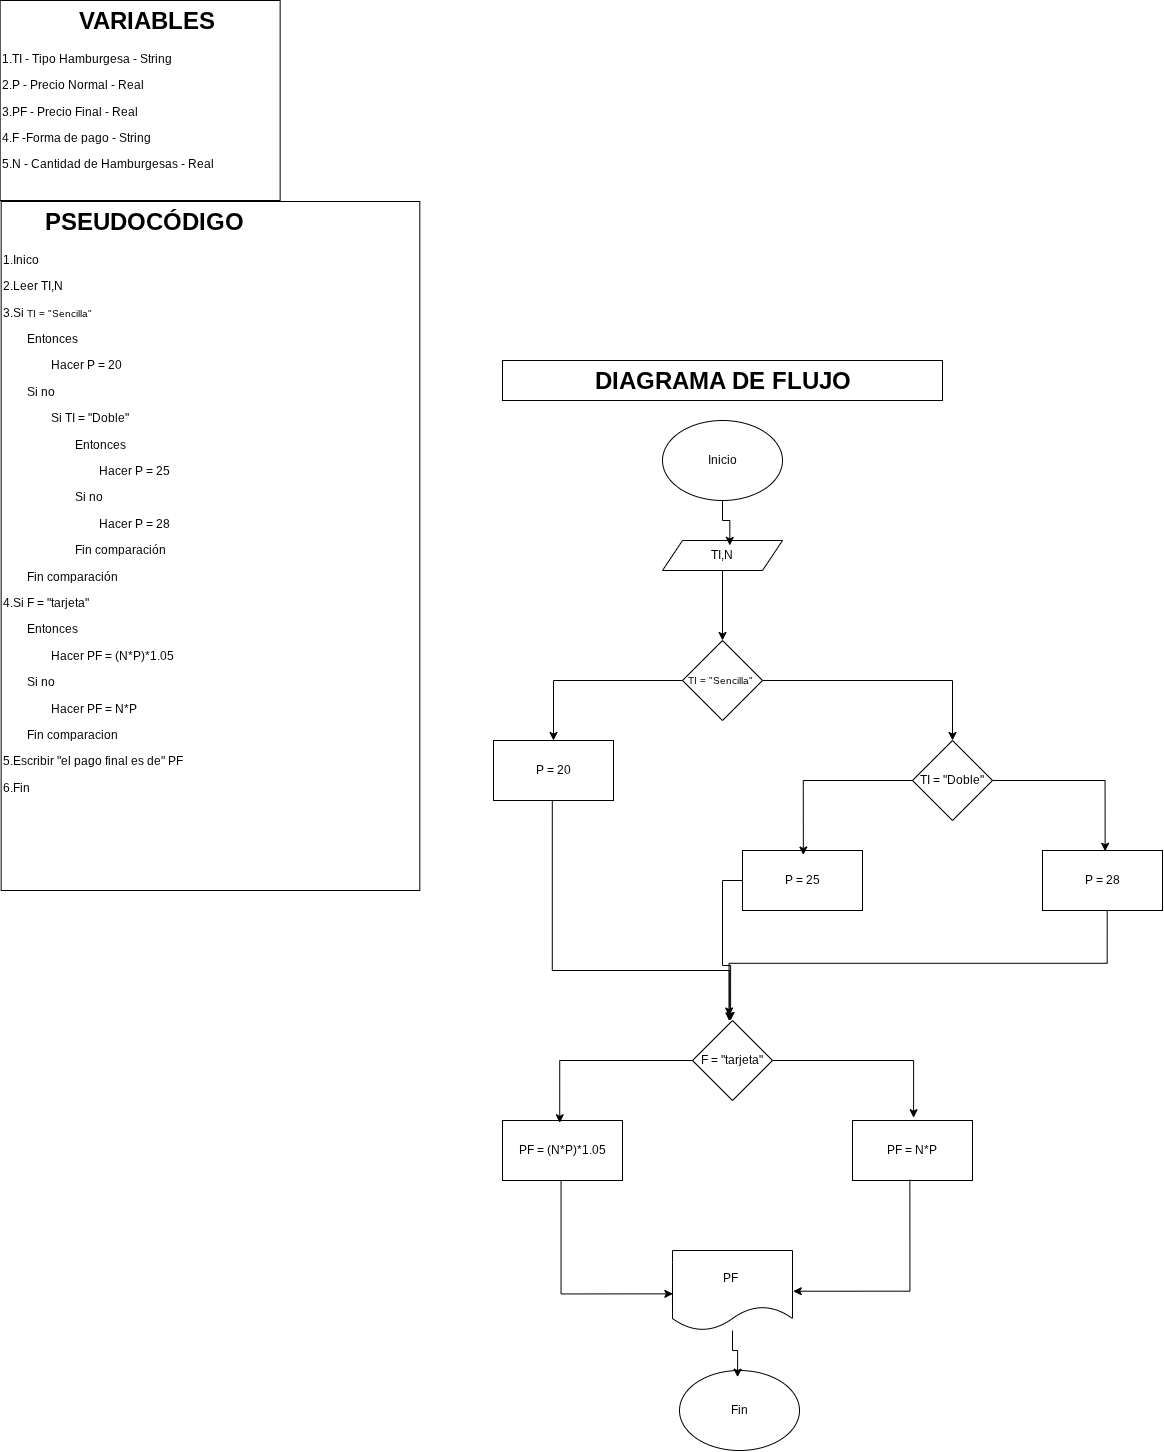

The diagram above was exported from draw.io. Its source (the exported page's mxGraphModel, read from the mxfile embedded in the PNG):
<mxGraphModel dx="656" dy="1648" grid="1" gridSize="10" guides="1" tooltips="1" connect="0" arrows="1" fold="1" page="1" pageScale="1" pageWidth="827" pageHeight="1169" math="0" shadow="0">
  <root>
    <mxCell id="0" />
    <mxCell id="1" parent="0" />
    <mxCell id="k9jTgIYDjOC77zluV-Ur-2" parent="1" style="text;html=1;whiteSpace=wrap;overflow=hidden;rounded=0;perimeterSpacing=1;strokeColor=default;" value="&lt;h1 style=&quot;text-align: center; margin-top: 0px;&quot;&gt;&amp;nbsp; &amp;nbsp; &amp;nbsp; PSEUDOCÓDIGO&lt;/h1&gt;&lt;p&gt;1.Inico&lt;/p&gt;&lt;p&gt;2.Leer&amp;nbsp;&lt;span style=&quot;text-align: center; background-color: transparent; color: light-dark(rgb(0, 0, 0), rgb(255, 255, 255));&quot;&gt;TI,N&lt;/span&gt;&lt;/p&gt;&lt;p&gt;3.Si&amp;nbsp;&lt;span style=&quot;font-size: 10px; background-color: transparent; color: light-dark(rgb(0, 0, 0), rgb(255, 255, 255));&quot;&gt;TI = &quot;Sencilla&quot; &lt;/span&gt;&lt;span style=&quot;background-color: transparent; white-space: nowrap; color: rgba(0, 0, 0, 0); font-family: monospace; font-size: 0px;&quot;&gt;%3CmxGraphModel%3E%3Croot%3E%3CmxCell%20id%3D%220%22%2F%3E%3CmxCell%20id%3D%221%22%20parent%3D%220%22%2F%3E%3CmxCell%20id%3D%222%22%20parent%3D%221%22%20style%3D%22rounded%3D0%3BwhiteSpace%3Dwrap%3Bhtml%3D1%3B%22%20value%3D%22C%3D%20A*70%22%20vertex%3D%221%22%3E%3CmxGeometry%20height%3D%2260%22%20width%3D%22120%22%20x%3D%22780%22%20y%3D%22525%22%20as%3D%22geometry%22%2F%3E%3C%2FmxCell%3E%3C%2Froot%3E%3C%2FmxGraphModel%3E&lt;/span&gt;&lt;span style=&quot;background-color: transparent; white-space: nowrap; color: rgba(0, 0, 0, 0); font-family: monospace; font-size: 0px;&quot;&gt;%3CmxGraphModel%3E%3Croot%3E%3CmxCell%20id%3D%220%22%2F%3E%3CmxCell%20id%3D%221%22%20parent%3D%220%22%2F%3E%3CmxCell%20id%3D%222%22%20parent%3D%221%22%20style%3D%22rounded%3D0%3BwhiteSpace%3Dwrap%3Bhtml%3D1%3B%22%20value%3D%22C%3D%20A*70%22%20vertex%3D%221%22%3E%3CmxGeometry%20height%3D%2260%22%20width%3D%22120%22%20x%3D%22780%22%20y%3D%22525%22%20as%3D%22geometry%22%2F%3E%3C%2FmxCell%3E%3C%2Froot%3E%3C%2FmxGraphModel%3E&lt;/span&gt;&lt;/p&gt;&lt;p&gt;&lt;span style=&quot;white-space: pre;&quot;&gt;&#09;&lt;/span&gt;Entonces&lt;br&gt;&lt;/p&gt;&lt;p&gt;&lt;span style=&quot;white-space: pre;&quot;&gt;&#09;&lt;/span&gt;&lt;span style=&quot;white-space: pre;&quot;&gt;&#09;&lt;/span&gt;Hacer P = 20&lt;/p&gt;&lt;p&gt;&lt;span style=&quot;background-color: transparent; color: light-dark(rgb(0, 0, 0), rgb(255, 255, 255)); white-space: pre;&quot;&gt;&#09;&lt;/span&gt;&lt;span style=&quot;background-color: transparent; color: light-dark(rgb(0, 0, 0), rgb(255, 255, 255));&quot;&gt;Si no&lt;/span&gt;&lt;/p&gt;&lt;p&gt;&lt;span style=&quot;white-space: pre;&quot;&gt;&#09;&lt;/span&gt;&lt;span style=&quot;white-space: pre;&quot;&gt;&#09;&lt;/span&gt;Si&amp;nbsp;&lt;span style=&quot;text-align: center;&quot;&gt;TI = &quot;Doble&quot;&lt;/span&gt;&lt;span style=&quot;background-color: transparent; color: light-dark(rgba(0, 0, 0, 0), rgba(237, 237, 237, 0)); font-family: monospace; font-size: 0px; white-space: nowrap;&quot;&gt;3CmxGraphModel%3E%3Croot%3E%3CmxCell%20id%3D%220%22%2F%3E%3CmxCell%20id%3D%221%22%20parent%3D%220%22%2F%3E%3CmxCell%20id%3D%222%22%20parent%3D%221%22%20style%3D%22rounded%3D0%3BwhiteSpace%3Dwrap%3Bhtml%3D1%3B%22%20value%3D%22C%3D%20A*95%22%20vertex%3D%221%22%3E%3CmxGeometry%20height%3D%2260%22%20width%3D%22120%22%20x%3D%22871%22%20y%3D%22660%22%20as%3D%22geometry%22%2F%3E%3C%2FmxCell%3E%3C%2Froot%3E%3C%2FmxGraphModel%3E&lt;/span&gt;&lt;/p&gt;&lt;p&gt;&lt;span style=&quot;white-space: pre;&quot;&gt;&#09;&lt;/span&gt;&lt;span style=&quot;white-space: pre;&quot;&gt;&#09;&lt;/span&gt;&lt;span style=&quot;white-space: pre;&quot;&gt;&#09;&lt;/span&gt;Entonces&lt;br&gt;&lt;/p&gt;&lt;p&gt;&lt;span style=&quot;white-space: pre;&quot;&gt;&#09;&lt;/span&gt;&lt;span style=&quot;white-space: pre;&quot;&gt;&#09;&lt;/span&gt;&lt;span style=&quot;white-space: pre;&quot;&gt;&#09;&lt;/span&gt;&lt;span style=&quot;white-space: pre;&quot;&gt;&#09;&lt;/span&gt;Hacer P = 25&lt;br&gt;&lt;/p&gt;&lt;p&gt;&lt;span style=&quot;white-space: pre;&quot;&gt;&#09;&lt;/span&gt;&lt;span style=&quot;white-space: pre;&quot;&gt;&#09;&lt;/span&gt;&lt;span style=&quot;white-space: pre;&quot;&gt;&#09;&lt;/span&gt;Si no&lt;br&gt;&lt;/p&gt;&lt;p&gt;&lt;span style=&quot;white-space: pre;&quot;&gt;&#09;&lt;/span&gt;&lt;span style=&quot;white-space: pre;&quot;&gt;&#09;&lt;/span&gt;&lt;span style=&quot;white-space: pre;&quot;&gt;&#09;&lt;span style=&quot;white-space: pre;&quot;&gt;&#09;&lt;/span&gt;Hacer P = 28&lt;/span&gt;&lt;/p&gt;&lt;p&gt;&lt;span style=&quot;background-color: transparent; color: light-dark(rgb(0, 0, 0), rgb(255, 255, 255)); text-align: center; white-space: pre;&quot;&gt;&#09;&lt;/span&gt;&lt;span style=&quot;background-color: transparent; color: light-dark(rgb(0, 0, 0), rgb(255, 255, 255)); text-align: center; white-space: pre;&quot;&gt;&#09;&lt;/span&gt;&lt;span style=&quot;background-color: transparent; color: light-dark(rgb(0, 0, 0), rgb(255, 255, 255)); text-align: center; white-space: pre;&quot;&gt;&#09;&lt;/span&gt;&lt;span style=&quot;background-color: transparent; color: light-dark(rgb(0, 0, 0), rgb(255, 255, 255)); text-align: center;&quot;&gt;Fin comparación&amp;nbsp;&lt;/span&gt;&lt;/p&gt;&lt;p&gt;&lt;span style=&quot;white-space: pre;&quot;&gt;&#09;&lt;/span&gt;Fin comparación&lt;/p&gt;&lt;p&gt;4.Si&amp;nbsp;&lt;span style=&quot;text-align: center; background-color: transparent; color: light-dark(rgb(0, 0, 0), rgb(255, 255, 255));&quot;&gt;F = &quot;tarjeta&quot;&lt;/span&gt;&lt;/p&gt;&lt;p&gt;&lt;span style=&quot;text-align: center; background-color: transparent; color: light-dark(rgb(0, 0, 0), rgb(255, 255, 255));&quot;&gt;&lt;span style=&quot;white-space: pre;&quot;&gt;&#09;&lt;/span&gt;Entonces&lt;br&gt;&lt;/span&gt;&lt;/p&gt;&lt;p&gt;&lt;span style=&quot;text-align: center; background-color: transparent; color: light-dark(rgb(0, 0, 0), rgb(255, 255, 255));&quot;&gt;&lt;span style=&quot;white-space: pre;&quot;&gt;&#09;&lt;/span&gt;&lt;span style=&quot;white-space: pre;&quot;&gt;&#09;&lt;/span&gt;Hacer&amp;nbsp;&lt;/span&gt;&lt;span style=&quot;background-color: transparent; color: light-dark(rgb(0, 0, 0), rgb(255, 255, 255));&quot;&gt;PF = (N*P)*1.05&amp;nbsp;&lt;/span&gt;&lt;span style=&quot;text-align: center; background-color: transparent; color: light-dark(rgb(0, 0, 0), rgb(255, 255, 255));&quot;&gt;&lt;br&gt;&lt;/span&gt;&lt;/p&gt;&lt;p&gt;&lt;span style=&quot;text-align: center; background-color: transparent; color: light-dark(rgb(0, 0, 0), rgb(255, 255, 255));&quot;&gt;&lt;span style=&quot;white-space: pre;&quot;&gt;&#09;&lt;/span&gt;Si no&lt;br&gt;&lt;/span&gt;&lt;/p&gt;&lt;p&gt;&lt;span style=&quot;text-align: center; background-color: transparent; color: light-dark(rgb(0, 0, 0), rgb(255, 255, 255));&quot;&gt;&lt;span style=&quot;white-space: pre;&quot;&gt;&#09;&lt;/span&gt;&lt;span style=&quot;white-space: pre;&quot;&gt;&#09;&lt;/span&gt;Hacer&amp;nbsp;&lt;/span&gt;&lt;span style=&quot;text-align: center; background-color: transparent; color: light-dark(rgb(0, 0, 0), rgb(255, 255, 255));&quot;&gt;PF = N*P&lt;/span&gt;&lt;span style=&quot;text-align: center; background-color: transparent; color: light-dark(rgb(0, 0, 0), rgb(255, 255, 255));&quot;&gt;&lt;br&gt;&lt;/span&gt;&lt;/p&gt;&lt;p&gt;&lt;span style=&quot;text-align: center; background-color: transparent; color: light-dark(rgb(0, 0, 0), rgb(255, 255, 255));&quot;&gt;&lt;span style=&quot;white-space: pre;&quot;&gt;&#09;&lt;/span&gt;Fin comparacion&amp;nbsp;&lt;br&gt;&lt;/span&gt;&lt;/p&gt;&lt;p&gt;&lt;span style=&quot;background-color: transparent; color: light-dark(rgb(0, 0, 0), rgb(255, 255, 255));&quot;&gt;5.Escribir &quot;el pago final es de&quot; PF&lt;/span&gt;&lt;/p&gt;&lt;p&gt;6.Fin&lt;/p&gt;&lt;p&gt;&lt;br&gt;&lt;/p&gt;" vertex="1">
      <mxGeometry height="689" width="418.65" x="28.65" y="-169" as="geometry" />
    </mxCell>
    <mxCell id="k9jTgIYDjOC77zluV-Ur-3" parent="1" style="text;html=1;whiteSpace=wrap;overflow=hidden;rounded=0;perimeterSpacing=1;strokeColor=default;" value="&lt;h1 style=&quot;text-align: center; margin-top: 0px;&quot;&gt;&amp;nbsp; &amp;nbsp; &amp;nbsp; &amp;nbsp; &amp;nbsp; &amp;nbsp;VARIABLES&lt;/h1&gt;&lt;p&gt;1.TI - Tipo Hamburgesa - String&lt;/p&gt;&lt;p&gt;2.P - Precio Normal - Real&lt;/p&gt;&lt;p&gt;&lt;span style=&quot;background-color: transparent; color: light-dark(rgb(0, 0, 0), rgb(255, 255, 255));&quot;&gt;3.PF - Precio Final - Real&amp;nbsp;&lt;/span&gt;&lt;/p&gt;&lt;p&gt;&lt;span style=&quot;background-color: transparent; color: light-dark(rgb(0, 0, 0), rgb(255, 255, 255));&quot;&gt;4.F -Forma de pago - String&lt;/span&gt;&lt;/p&gt;&lt;p&gt;5.N - Cantidad de Hamburgesas - Real&lt;/p&gt;" vertex="1">
      <mxGeometry height="200" width="280" x="27.650000000000002" y="-370" as="geometry" />
    </mxCell>
    <mxCell id="k9jTgIYDjOC77zluV-Ur-13" parent="1" style="text;html=1;whiteSpace=wrap;overflow=hidden;rounded=0;perimeterSpacing=1;strokeColor=default;" value="&lt;h1 style=&quot;text-align: center; margin-top: 0px;&quot;&gt;&amp;nbsp; &amp;nbsp; &amp;nbsp; &amp;nbsp; &amp;nbsp; &amp;nbsp; &amp;nbsp;DIAGRAMA DE FLUJO&lt;/h1&gt;&lt;p&gt;&lt;br&gt;&lt;/p&gt;" vertex="1">
      <mxGeometry height="40" width="440" x="530" y="-10" as="geometry" />
    </mxCell>
    <mxCell id="2aJer9b9ZElhH6_99oNj-1" edge="1" parent="1" source="k9jTgIYDjOC77zluV-Ur-20" style="edgeStyle=orthogonalEdgeStyle;rounded=0;orthogonalLoop=1;jettySize=auto;html=1;">
      <mxGeometry relative="1" as="geometry">
        <mxPoint x="750" y="270" as="targetPoint" />
      </mxGeometry>
    </mxCell>
    <mxCell id="k9jTgIYDjOC77zluV-Ur-20" parent="1" style="shape=parallelogram;perimeter=parallelogramPerimeter;whiteSpace=wrap;html=1;fixedSize=1;" value="TI,N" vertex="1">
      <mxGeometry height="30" width="120" x="690" y="170" as="geometry" />
    </mxCell>
    <mxCell id="k9jTgIYDjOC77zluV-Ur-27" parent="1" style="ellipse;whiteSpace=wrap;html=1;" value="Inicio" vertex="1">
      <mxGeometry height="80" width="120" x="690" y="50" as="geometry" />
    </mxCell>
    <mxCell id="k9jTgIYDjOC77zluV-Ur-33" edge="1" parent="1" source="k9jTgIYDjOC77zluV-Ur-27" style="edgeStyle=orthogonalEdgeStyle;rounded=0;orthogonalLoop=1;jettySize=auto;html=1;entryX=0.561;entryY=0.164;entryDx=0;entryDy=0;entryPerimeter=0;" target="k9jTgIYDjOC77zluV-Ur-20">
      <mxGeometry relative="1" as="geometry" />
    </mxCell>
    <mxCell id="2aJer9b9ZElhH6_99oNj-5" edge="1" parent="1" source="2aJer9b9ZElhH6_99oNj-2" style="edgeStyle=orthogonalEdgeStyle;rounded=0;orthogonalLoop=1;jettySize=auto;html=1;entryX=0.5;entryY=0;entryDx=0;entryDy=0;" target="2aJer9b9ZElhH6_99oNj-4">
      <mxGeometry relative="1" as="geometry" />
    </mxCell>
    <mxCell id="2aJer9b9ZElhH6_99oNj-11" edge="1" parent="1" source="2aJer9b9ZElhH6_99oNj-2" style="edgeStyle=orthogonalEdgeStyle;rounded=0;orthogonalLoop=1;jettySize=auto;html=1;entryX=0.5;entryY=0;entryDx=0;entryDy=0;" target="2aJer9b9ZElhH6_99oNj-6">
      <mxGeometry relative="1" as="geometry" />
    </mxCell>
    <mxCell id="2aJer9b9ZElhH6_99oNj-2" parent="1" style="rhombus;whiteSpace=wrap;html=1;" value="&lt;p style=&quot;text-align: left;&quot;&gt;&lt;span style=&quot;font-size: 10px;&quot;&gt;TI = &quot;Sencilla&quot;&amp;nbsp;&lt;/span&gt;&lt;/p&gt;" vertex="1">
      <mxGeometry height="80" width="80" x="710" y="270" as="geometry" />
    </mxCell>
    <mxCell id="2aJer9b9ZElhH6_99oNj-4" parent="1" style="rounded=0;whiteSpace=wrap;html=1;" value="P = 20" vertex="1">
      <mxGeometry height="60" width="120" x="521" y="370" as="geometry" />
    </mxCell>
    <mxCell id="2aJer9b9ZElhH6_99oNj-6" parent="1" style="rhombus;whiteSpace=wrap;html=1;" value="TI = &quot;Doble&quot;" vertex="1">
      <mxGeometry height="80" width="80" x="940" y="370" as="geometry" />
    </mxCell>
    <mxCell id="26jUoGYrlPDrEptkHRkS-1" parent="1" style="rounded=0;whiteSpace=wrap;html=1;" value="P = 25" vertex="1">
      <mxGeometry height="60" width="120" x="770" y="480" as="geometry" />
    </mxCell>
    <mxCell id="26jUoGYrlPDrEptkHRkS-2" parent="1" style="rounded=0;whiteSpace=wrap;html=1;" value="P = 28" vertex="1">
      <mxGeometry height="60" width="120" x="1070" y="480" as="geometry" />
    </mxCell>
    <mxCell id="26jUoGYrlPDrEptkHRkS-5" parent="1" style="shape=document;whiteSpace=wrap;html=1;boundedLbl=1;" value="PF&amp;nbsp;" vertex="1">
      <mxGeometry height="80" width="120" x="700" y="880" as="geometry" />
    </mxCell>
    <mxCell id="26jUoGYrlPDrEptkHRkS-6" parent="1" style="ellipse;whiteSpace=wrap;html=1;" value="Fin" vertex="1">
      <mxGeometry height="80" width="120" x="707" y="1000" as="geometry" />
    </mxCell>
    <mxCell id="26jUoGYrlPDrEptkHRkS-7" edge="1" parent="1" source="26jUoGYrlPDrEptkHRkS-5" style="edgeStyle=orthogonalEdgeStyle;rounded=0;orthogonalLoop=1;jettySize=auto;html=1;entryX=0.484;entryY=0.083;entryDx=0;entryDy=0;entryPerimeter=0;" target="26jUoGYrlPDrEptkHRkS-6">
      <mxGeometry relative="1" as="geometry" />
    </mxCell>
    <mxCell id="26jUoGYrlPDrEptkHRkS-9" edge="1" parent="1" source="2aJer9b9ZElhH6_99oNj-4" style="edgeStyle=orthogonalEdgeStyle;rounded=0;orthogonalLoop=1;jettySize=auto;html=1;entryX=0.473;entryY=0.006;entryDx=0;entryDy=0;entryPerimeter=0;exitX=0.49;exitY=0.995;exitDx=0;exitDy=0;exitPerimeter=0;">
      <mxGeometry relative="1" as="geometry">
        <Array as="points">
          <mxPoint x="580" y="600" />
          <mxPoint x="757" y="600" />
        </Array>
        <mxPoint x="756.76" y="650.3600000000001" as="targetPoint" />
      </mxGeometry>
    </mxCell>
    <mxCell id="26jUoGYrlPDrEptkHRkS-12" edge="1" parent="1" source="26jUoGYrlPDrEptkHRkS-1" style="edgeStyle=orthogonalEdgeStyle;rounded=0;orthogonalLoop=1;jettySize=auto;html=1;entryX=0.484;entryY=0;entryDx=0;entryDy=0;entryPerimeter=0;">
      <mxGeometry relative="1" as="geometry">
        <mxPoint x="758.0799999999999" y="650" as="targetPoint" />
      </mxGeometry>
    </mxCell>
    <mxCell id="26jUoGYrlPDrEptkHRkS-16" edge="1" parent="1" source="2aJer9b9ZElhH6_99oNj-6" style="edgeStyle=orthogonalEdgeStyle;rounded=0;orthogonalLoop=1;jettySize=auto;html=1;entryX=0.507;entryY=0.075;entryDx=0;entryDy=0;entryPerimeter=0;" target="26jUoGYrlPDrEptkHRkS-1">
      <mxGeometry relative="1" as="geometry" />
    </mxCell>
    <mxCell id="26jUoGYrlPDrEptkHRkS-17" edge="1" parent="1" source="2aJer9b9ZElhH6_99oNj-6" style="edgeStyle=orthogonalEdgeStyle;rounded=0;orthogonalLoop=1;jettySize=auto;html=1;entryX=0.522;entryY=0.013;entryDx=0;entryDy=0;entryPerimeter=0;" target="26jUoGYrlPDrEptkHRkS-2">
      <mxGeometry relative="1" as="geometry" />
    </mxCell>
    <mxCell id="26jUoGYrlPDrEptkHRkS-18" edge="1" parent="1" source="26jUoGYrlPDrEptkHRkS-2" style="edgeStyle=orthogonalEdgeStyle;rounded=0;orthogonalLoop=1;jettySize=auto;html=1;entryX=0.472;entryY=-0.075;entryDx=0;entryDy=0;entryPerimeter=0;exitX=0.539;exitY=1.008;exitDx=0;exitDy=0;exitPerimeter=0;">
      <mxGeometry relative="1" as="geometry">
        <mxPoint x="756.6400000000001" y="645.5" as="targetPoint" />
      </mxGeometry>
    </mxCell>
    <mxCell id="iHyYJzGQUHpINTlSv3cV-1" parent="1" style="rhombus;whiteSpace=wrap;html=1;" value="F = &quot;tarjeta&quot;" vertex="1">
      <mxGeometry height="80" width="80" x="720" y="650" as="geometry" />
    </mxCell>
    <mxCell id="iHyYJzGQUHpINTlSv3cV-2" parent="1" style="rounded=0;whiteSpace=wrap;html=1;" value="&lt;span style=&quot;text-align: left;&quot;&gt;PF = (N*P)*1.05&lt;/span&gt;" vertex="1">
      <mxGeometry height="60" width="120" x="530" y="750" as="geometry" />
    </mxCell>
    <mxCell id="iHyYJzGQUHpINTlSv3cV-3" parent="1" style="rounded=0;whiteSpace=wrap;html=1;" value="PF = N*P" vertex="1">
      <mxGeometry height="60" width="120" x="880" y="750" as="geometry" />
    </mxCell>
    <mxCell id="iHyYJzGQUHpINTlSv3cV-4" edge="1" parent="1" source="iHyYJzGQUHpINTlSv3cV-1" style="edgeStyle=orthogonalEdgeStyle;rounded=0;orthogonalLoop=1;jettySize=auto;html=1;entryX=0.477;entryY=0.038;entryDx=0;entryDy=0;entryPerimeter=0;" target="iHyYJzGQUHpINTlSv3cV-2">
      <mxGeometry relative="1" as="geometry" />
    </mxCell>
    <mxCell id="iHyYJzGQUHpINTlSv3cV-5" edge="1" parent="1" source="iHyYJzGQUHpINTlSv3cV-1" style="edgeStyle=orthogonalEdgeStyle;rounded=0;orthogonalLoop=1;jettySize=auto;html=1;entryX=0.509;entryY=-0.046;entryDx=0;entryDy=0;entryPerimeter=0;" target="iHyYJzGQUHpINTlSv3cV-3">
      <mxGeometry relative="1" as="geometry" />
    </mxCell>
    <mxCell id="iHyYJzGQUHpINTlSv3cV-7" edge="1" parent="1" source="iHyYJzGQUHpINTlSv3cV-2" style="edgeStyle=orthogonalEdgeStyle;rounded=0;orthogonalLoop=1;jettySize=auto;html=1;entryX=0.003;entryY=0.542;entryDx=0;entryDy=0;entryPerimeter=0;exitX=0.488;exitY=1.005;exitDx=0;exitDy=0;exitPerimeter=0;" target="26jUoGYrlPDrEptkHRkS-5">
      <mxGeometry relative="1" as="geometry" />
    </mxCell>
    <mxCell id="iHyYJzGQUHpINTlSv3cV-8" edge="1" parent="1" source="iHyYJzGQUHpINTlSv3cV-3" style="edgeStyle=orthogonalEdgeStyle;rounded=0;orthogonalLoop=1;jettySize=auto;html=1;entryX=1.006;entryY=0.509;entryDx=0;entryDy=0;entryPerimeter=0;exitX=0.478;exitY=0.988;exitDx=0;exitDy=0;exitPerimeter=0;" target="26jUoGYrlPDrEptkHRkS-5">
      <mxGeometry relative="1" as="geometry" />
    </mxCell>
  </root>
</mxGraphModel>